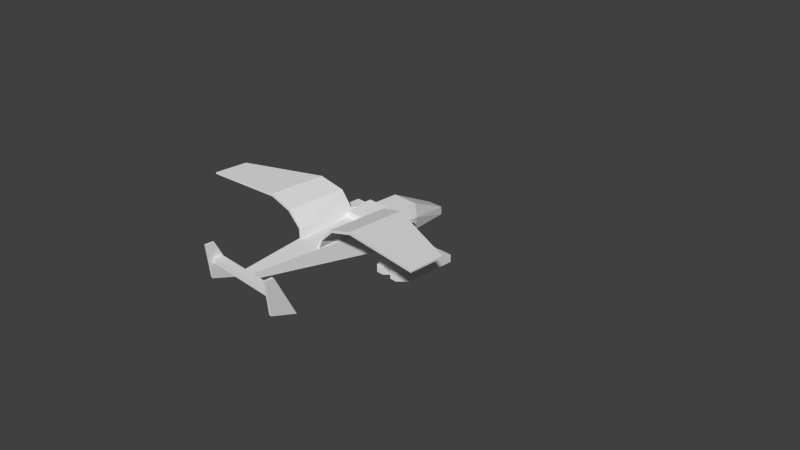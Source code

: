 # Source: euf_transp.blend  (saved by Blender 2.63.0; exported with 4.5.12 LTS)
import bpy
from mathutils import Matrix  # noqa: F401  (used for matrix-valued properties, if any)

bpy.ops.wm.read_factory_settings(use_empty=True)
scene = bpy.context.scene
scene.name = 'Scene'

# ---- collections
col_collection_1 = bpy.data.collections.new('Collection 1'); scene.collection.children.link(col_collection_1)
col_collection_2 = bpy.data.collections.new('Collection 2'); scene.collection.children.link(col_collection_2)

# ---- world
world_world = bpy.data.worlds.new('World'); scene.world = world_world
world_world.color = (0.05088, 0.05088, 0.05088)
world_world.use_sun_shadow = False
world_world.sun_shadow_jitter_overblur = 0.0
world_world.cycles.sampling_method = 'NONE'
world_world.cycles.sample_map_resolution = 256

# ---- cameras
cam_camera = bpy.data.cameras.new('Camera')
cam_camera.clip_end = 100.0
cam_camera.lens = 35.0
cam_camera.sensor_width = 32.0
cam_camera.sensor_height = 18.0
cam_camera.ortho_scale = 7.314
cam_camera.dof.focus_distance = 0.0
cam_camera.dof.aperture_fstop = 128.0

# ---- meshes
me_hbarrel2_001 = bpy.data.meshes.new('hbarrel2.001')
me_hbarrel2_001.from_pydata([(-13.14, 0.4359, -2.27), (-13.14, 0.4359, -10.51), (-16.18, 3.477, 7.3), (-14.21, 3.477, 7.3), (-13.14, 4.554, 3.72), (-17.25, 2.495, -10.51), (-17.25, 0.4359, -10.51), (-17.25, 0.4359, -2.27), (-17.25, 4.554, 3.72), (-17.25, 4.554, -2.27), (-13.14, 4.554, -2.27), (-13.14, 2.495, -10.51), (-17.25, 0.4359, 3.72), (-13.14, 0.4359, 3.72), (-16.18, 1.513, 7.3), (-14.21, 1.513, 7.3), (-9.499, 1.513, 7.3), (-11.46, 1.513, 7.3), (-8.422, 0.4359, 3.72), (-12.54, 0.4359, 3.72), (-8.422, 2.495, -10.51), (-8.422, 4.554, -2.27), (-12.54, 4.554, -2.27), (-12.54, 4.554, 3.72), (-12.54, 0.4359, -2.27), (-12.54, 0.4359, -10.51), (-12.54, 2.495, -10.51), (-8.422, 4.554, 3.72), (-9.499, 3.477, 7.3), (-11.46, 3.477, 7.3), (-8.422, 0.4359, -10.51), (-8.422, 0.4359, -2.27)], [], [(29, 17, 16, 28), (11, 1, 6, 5), (0, 10, 4, 13), (5, 9, 10, 11), (7, 0, 13, 12), (0, 1, 11, 10), (9, 7, 12, 8), (1, 0, 7, 6), (10, 9, 8, 4), (9, 5, 6, 7), (8, 12, 14, 2), (12, 13, 15, 14), (4, 8, 2, 3), (13, 4, 3, 15), (18, 27, 28, 16), (27, 23, 29, 28), (19, 18, 16, 17), (23, 19, 17, 29), (22, 26, 25, 24), (21, 22, 23, 27), (30, 31, 24, 25), (22, 24, 19, 23), (31, 30, 20, 21), (24, 31, 18, 19), (26, 22, 21, 20), (31, 21, 27, 18), (20, 30, 25, 26), (2, 14, 15, 3)])
_uv = me_hbarrel2_001.uv_layers.new(name='UVMap')
_uv.uv.foreach_set('vector', [0.04405, 0.0228, 0.006383, 0.0228, 0.006383, 0.06047, 0.04405, 0.06047, 0.3935, 0.08113, 0.433, 0.08113, 0.433, 0.00214, 0.3935, 0.00214, 0.1913, 0.0844, 0.1913, 0.1633, 0.07646, 0.1633, 0.07646, 0.0844, 0.3935, 0.00214, 0.2306, 0.00214, 0.2306, 0.08113, 0.3935, 0.08113, 0.2289, 0.002544, 0.2289, 0.08046, 0.1155, 0.08046, 0.1155, 0.002544, 0.1913, 0.0844, 0.3491, 0.08439, 0.3491, 0.1239, 0.1913, 0.1633, 0.1913, 0.1633, 0.1913, 0.08439, 0.07646, 0.08439, 0.07646, 0.1633, 0.3847, 0.08046, 0.2289, 0.08046, 0.2289, 0.002544, 0.3847, 0.002544, 0.2306, 0.08113, 0.2306, 0.00214, 0.1158, 0.00214, 0.1158, 0.08113, 0.1913, 0.1633, 0.3491, 0.1239, 0.3491, 0.08439, 0.1913, 0.08439, 0.07646, 0.1633, 0.07646, 0.08439, 0.004806, 0.105, 0.004806, 0.1427, 0.1155, 0.002544, 0.1155, 0.08046, 0.04481, 0.06008, 0.04481, 0.02293, 0.1158, 0.08113, 0.1158, 0.00214, 0.04405, 0.0228, 0.04405, 0.06047, 0.07646, 0.0844, 0.07646, 0.1633, 0.004807, 0.1427, 0.004805, 0.1051, 0.07646, 0.0844, 0.07646, 0.1633, 0.004807, 0.1427, 0.004805, 0.1051, 0.1158, 0.08113, 0.1158, 0.00214, 0.04405, 0.0228, 0.04405, 0.06047, 0.1155, 0.002544, 0.1155, 0.08046, 0.04481, 0.06008, 0.04481, 0.02293, 0.07646, 0.1633, 0.07646, 0.08439, 0.004806, 0.105, 0.004806, 0.1427, 0.1913, 0.1633, 0.3491, 0.1239, 0.3491, 0.08439, 0.1913, 0.08439, 0.2306, 0.08113, 0.2306, 0.00214, 0.1158, 0.00214, 0.1158, 0.08113, 0.3847, 0.08046, 0.2289, 0.08046, 0.2289, 0.002544, 0.3847, 0.002544, 0.1913, 0.1633, 0.1913, 0.08439, 0.07646, 0.08439, 0.07646, 0.1633, 0.1913, 0.0844, 0.3491, 0.08439, 0.3491, 0.1239, 0.1913, 0.1633, 0.2289, 0.002544, 0.2289, 0.08046, 0.1155, 0.08046, 0.1155, 0.002544, 0.3935, 0.00214, 0.2306, 0.00214, 0.2306, 0.08113, 0.3935, 0.08113, 0.1913, 0.0844, 0.1913, 0.1633, 0.07646, 0.1633, 0.07646, 0.0844, 0.3935, 0.08113, 0.433, 0.08113, 0.433, 0.00214, 0.3935, 0.00214, 0.04405, 0.0228, 0.006383, 0.0228, 0.006383, 0.06047, 0.04405, 0.06047])
me_hbarrel2_001.use_remesh_preserve_volume = False
me_hbarrel2_001.use_remesh_preserve_attributes = False
me_hbarrel2_001.use_mirror_vertex_groups = False
me_hbarrel2_001.update()
me_hbarrel2 = bpy.data.meshes.new('hbarrel2')
me_hbarrel2.from_pydata([(13.14, 0.4359, -2.27), (13.14, 0.4359, -10.51), (16.18, 3.477, 7.3), (14.21, 3.477, 7.3), (13.14, 4.554, 3.72), (17.25, 2.495, -10.51), (17.25, 0.4359, -10.51), (17.25, 0.4359, -2.27), (17.25, 4.554, 3.72), (17.25, 4.554, -2.27), (13.14, 4.554, -2.27), (13.14, 2.495, -10.51), (17.25, 0.4359, 3.72), (13.14, 0.4359, 3.72), (16.18, 1.513, 7.3), (14.21, 1.513, 7.3), (9.499, 1.513, 7.3), (11.46, 1.513, 7.3), (8.422, 0.4359, 3.72), (12.54, 0.4359, 3.72), (8.422, 2.495, -10.51), (8.422, 4.554, -2.27), (12.54, 4.554, -2.27), (12.54, 4.554, 3.72), (12.54, 0.4359, -2.27), (12.54, 0.4359, -10.51), (12.54, 2.495, -10.51), (8.422, 4.554, 3.72), (9.499, 3.477, 7.3), (11.46, 3.477, 7.3), (8.422, 0.4359, -10.51), (8.422, 0.4359, -2.27)], [], [(29, 28, 16, 17), (11, 5, 6, 1), (0, 13, 4, 10), (5, 11, 10, 9), (7, 12, 13, 0), (0, 10, 11, 1), (9, 8, 12, 7), (1, 6, 7, 0), (10, 4, 8, 9), (9, 7, 6, 5), (8, 2, 14, 12), (12, 14, 15, 13), (4, 3, 2, 8), (13, 15, 3, 4), (18, 16, 28, 27), (27, 28, 29, 23), (19, 17, 16, 18), (23, 29, 17, 19), (22, 24, 25, 26), (21, 27, 23, 22), (30, 25, 24, 31), (22, 23, 19, 24), (31, 21, 20, 30), (24, 19, 18, 31), (26, 20, 21, 22), (31, 18, 27, 21), (20, 26, 25, 30), (2, 3, 15, 14)])
_uv = me_hbarrel2.uv_layers.new(name='UVMap')
_uv.uv.foreach_set('vector', [0.04405, 0.0228, 0.04405, 0.06047, 0.006383, 0.06047, 0.006383, 0.0228, 0.3935, 0.08113, 0.3935, 0.00214, 0.433, 0.00214, 0.433, 0.08113, 0.1913, 0.0844, 0.07646, 0.0844, 0.07646, 0.1633, 0.1913, 0.1633, 0.3935, 0.00214, 0.3935, 0.08113, 0.2306, 0.08113, 0.2306, 0.00214, 0.2289, 0.002544, 0.1155, 0.002544, 0.1155, 0.08046, 0.2289, 0.08046, 0.1913, 0.0844, 0.1913, 0.1633, 0.3491, 0.1239, 0.3491, 0.08439, 0.1913, 0.1633, 0.07646, 0.1633, 0.07646, 0.08439, 0.1913, 0.08439, 0.3847, 0.08046, 0.3847, 0.002544, 0.2289, 0.002544, 0.2289, 0.08046, 0.2306, 0.08113, 0.1158, 0.08113, 0.1158, 0.00214, 0.2306, 0.00214, 0.1913, 0.1633, 0.1913, 0.08439, 0.3491, 0.08439, 0.3491, 0.1239, 0.07646, 0.1633, 0.004806, 0.1427, 0.004806, 0.105, 0.07646, 0.08439, 0.1155, 0.002544, 0.04481, 0.02293, 0.04481, 0.06008, 0.1155, 0.08046, 0.1158, 0.08113, 0.04405, 0.06047, 0.04405, 0.0228, 0.1158, 0.00214, 0.07646, 0.0844, 0.004805, 0.1051, 0.004807, 0.1427, 0.07646, 0.1633, 0.07646, 0.0844, 0.004805, 0.1051, 0.004807, 0.1427, 0.07646, 0.1633, 0.1158, 0.08113, 0.04405, 0.06047, 0.04405, 0.0228, 0.1158, 0.00214, 0.1155, 0.002544, 0.04481, 0.02293, 0.04481, 0.06008, 0.1155, 0.08046, 0.07646, 0.1633, 0.004806, 0.1427, 0.004806, 0.105, 0.07646, 0.08439, 0.1913, 0.1633, 0.1913, 0.08439, 0.3491, 0.08439, 0.3491, 0.1239, 0.2306, 0.08113, 0.1158, 0.08113, 0.1158, 0.00214, 0.2306, 0.00214, 0.3847, 0.08046, 0.3847, 0.002544, 0.2289, 0.002544, 0.2289, 0.08046, 0.1913, 0.1633, 0.07646, 0.1633, 0.07646, 0.08439, 0.1913, 0.08439, 0.1913, 0.0844, 0.1913, 0.1633, 0.3491, 0.1239, 0.3491, 0.08439, 0.2289, 0.002544, 0.1155, 0.002544, 0.1155, 0.08046, 0.2289, 0.08046, 0.3935, 0.00214, 0.3935, 0.08113, 0.2306, 0.08113, 0.2306, 0.00214, 0.1913, 0.0844, 0.07646, 0.0844, 0.07646, 0.1633, 0.1913, 0.1633, 0.3935, 0.08113, 0.3935, 0.00214, 0.433, 0.00214, 0.433, 0.08113, 0.04405, 0.0228, 0.04405, 0.06047, 0.006383, 0.06047, 0.006383, 0.0228])
me_hbarrel2.use_remesh_preserve_volume = False
me_hbarrel2.use_remesh_preserve_attributes = False
me_hbarrel2.use_mirror_vertex_groups = False
me_hbarrel2.update()
me_flare2 = bpy.data.meshes.new('flare2')
me_flare2.from_pydata([(14.25, 0.75, -22.5)], [], [])
me_flare2.use_remesh_preserve_volume = False
me_flare2.use_remesh_preserve_attributes = False
me_flare2.use_mirror_vertex_groups = False
me_flare2.update()
me_flare1 = bpy.data.meshes.new('flare1')
me_flare1.from_pydata([(-14.25, 0.75, -22.5)], [], [])
me_flare1.use_remesh_preserve_volume = False
me_flare1.use_remesh_preserve_attributes = False
me_flare1.use_mirror_vertex_groups = False
me_flare1.update()
me_exhaust = bpy.data.meshes.new('exhaust')
me_exhaust.from_pydata([(-10.5, 1.5, -3.0)], [], [])
me_exhaust.use_remesh_preserve_volume = False
me_exhaust.use_remesh_preserve_attributes = False
me_exhaust.use_mirror_vertex_groups = False
me_exhaust.update()
me_base = bpy.data.meshes.new('base')
me_base.from_pydata([(-6.0, 11.25, 3.75), (-6.0, 8.25, 3.75), (6.0, 12.0, -3.75), (-3.75, 4.5, -11.25), (-3.75, 4.5, -7.5), (-4.5, 8.25, -7.5), (2.25, 4.5, -22.5), (2.25, 6.75, -22.5), (-2.25, 4.5, -22.5), (-2.25, 6.75, -22.5), (-2.25, 3.0, -11.25), (2.25, 3.0, -11.25), (2.25, 3.0, 3.75), (-2.25, 3.0, 3.75), (-3.75, 4.5, 3.75), (-2.25, 5.25, 10.5), (-1.5, 8.25, 37.5), (1.5, 8.25, 37.5), (6.0, 11.25, 3.75), (-6.0, 4.5, 3.75), (1.5, 9.75, 37.5), (3.75, 11.15, 4.72), (-3.75, 13.39, -2.596), (-3.75, 11.15, 4.72), (-8.25, 8.25, 4.5), (8.25, 4.5, 4.5), (8.25, 4.5, -6.75), (-8.25, 4.5, -6.75), (-8.25, 4.5, 4.5), (-15.51, 4.5, -0.75), (-15.51, 6.0, 4.5), (-15.51, 6.0, -0.75), (-8.25, 4.5, -0.75), (-8.25, 8.25, -0.75), (-15.51, 4.5, 4.5), (-9.75, 11.25, 4.5), (-6.0, 8.25, 4.5), (-6.0, 11.25, 4.5), (-9.75, 11.25, -3.75), (-9.75, 8.25, -3.75), (-6.0, 8.25, -3.75), (-9.75, 8.25, 4.5), (-6.0, 11.25, -3.75), (3.75, 12.0, -11.25), (-4.5, 8.25, -3.75), (-3.75, 12.0, -11.25), (-4.5, 8.25, -11.25), (6.0, 8.25, -9.0), (6.0, 8.25, 3.75), (-6.0, 12.0, -3.75), (-6.0, 8.25, -9.0), (3.75, 4.5, -11.25), (3.75, 4.5, -7.5), (4.5, 8.25, -7.5), (3.75, 4.5, 3.75), (2.25, 5.25, 10.5), (6.0, 4.5, 3.75), (-1.5, 9.75, 37.5), (3.75, 12.65, 4.868), (3.75, 11.89, -2.744), (3.75, 13.39, -2.596), (-3.75, 11.89, -2.744), (-3.75, 12.65, 4.868), (8.25, 8.25, 4.5), (8.25, 8.25, -6.75), (-8.25, 8.25, -6.75), (15.51, 4.5, -0.75), (15.51, 6.0, 4.5), (15.51, 6.0, -0.75), (8.25, 4.5, -0.75), (8.25, 8.25, -0.75), (15.51, 4.5, 4.5), (9.75, 11.25, 4.5), (6.0, 8.25, 4.5), (6.0, 11.25, 4.5), (9.75, 11.25, -3.75), (9.75, 8.25, -3.75), (6.0, 8.25, -3.75), (9.75, 8.25, 4.5), (6.0, 11.25, -3.75), (4.5, 8.25, -3.75), (3.75, 12.0, -3.75), (-3.75, 12.0, -3.75), (4.5, 8.25, -11.25)], [], [(49, 2, 47, 50), (10, 13, 14, 3), (50, 1, 0, 49), (57, 20, 18, 0), (3, 4, 5, 46), (8, 3, 46, 9), (16, 57, 0, 19), (10, 3, 8), (6, 11, 10, 8), (13, 10, 11, 12), (7, 6, 8, 9), (14, 13, 15), (34, 28, 24, 30), (16, 19, 56, 17), (42, 38, 35, 37), (61, 23, 62, 22), (60, 58, 21, 59), (18, 2, 49, 0), (58, 62, 23, 21), (60, 59, 61, 22), (15, 13, 12, 55), (65, 24, 63, 64), (63, 24, 28, 25), (64, 26, 27, 65), (26, 25, 28, 27), (39, 40, 36, 41), (27, 28, 24, 65), (30, 31, 29, 34), (29, 31, 33, 32), (31, 30, 24, 33), (38, 42, 40, 39), (38, 39, 41, 35), (22, 62, 58, 60), (81, 43, 45, 82), (46, 44, 82, 45), (9, 46, 45), (9, 45, 43, 7), (36, 37, 35, 41), (11, 51, 54, 12), (47, 2, 18, 48), (51, 83, 53, 52), (6, 7, 83, 51), (17, 56, 18, 20), (11, 6, 51), (54, 55, 12), (71, 67, 63, 25), (79, 74, 72, 75), (76, 77, 73, 78), (26, 64, 63, 25), (67, 71, 66, 68), (66, 69, 70, 68), (68, 70, 63, 67), (75, 76, 77, 79), (75, 72, 78, 76), (83, 43, 81, 80), (7, 43, 83), (73, 78, 72, 74)])
_uv = me_base.uv_layers.new(name='UVMap')
_uv.uv.foreach_set('vector', [0.4236, 0.7705, 0.2385, 0.7705, 0.2385, 0.671, 0.4236, 0.671, 0.1771, 0.8886, 0.4108, 0.8886, 0.4108, 0.9217, 0.1771, 0.9217, 0.4798, 0.6075, 0.4629, 0.7741, 0.4237, 0.7701, 0.4238, 0.6711, 0.835, 0.6988, 0.7733, 0.6988, 0.6807, 0.003542, 0.9277, 0.003542, 0.2334, 0.7712, 0.2333, 0.8281, 0.1753, 0.828, 0.1754, 0.7711, 0.2388, 0.5991, 0.2334, 0.7712, 0.1754, 0.7711, 0.2047, 0.598, 0.9345, 0.003531, 0.9651, 0.003531, 0.9957, 0.6988, 0.8579, 0.6988, 0.1771, 0.8886, 0.1771, 0.9217, 0.001059, 0.9051, 0.001065, 0.9237, 0.1767, 0.9237, 0.1767, 0.9933, 0.001065, 0.9933, 0.4088, 0.9933, 0.1767, 0.9933, 0.1767, 0.9237, 0.4088, 0.9237, 0.02628, 0.5835, 0.02628, 0.5494, 0.0944, 0.5494, 0.0944, 0.5835, 0.4108, 0.9217, 0.4108, 0.8886, 0.5189, 0.9134, 0.241, 0.575, 0.3762, 0.575, 0.3762, 0.5051, 0.241, 0.547, 0.7735, 0.6981, 0.6812, 0.001685, 0.9273, 0.001685, 0.835, 0.6981, 0.4729, 0.737, 0.5273, 0.737, 0.5273, 0.8567, 0.4729, 0.8567, 0.8211, 0.9859, 0.9961, 0.9859, 0.9961, 0.9509, 0.8211, 0.9509, 0.8211, 0.9509, 0.9961, 0.9509, 0.9961, 0.9859, 0.8211, 0.9859, 0.2385, 0.8868, 0.2385, 0.7705, 0.4236, 0.7705, 0.4236, 0.8868, 0.821, 0.9147, 0.9958, 0.9147, 0.9958, 0.9496, 0.821, 0.9496, 0.821, 0.7399, 0.821, 0.7049, 0.9958, 0.7049, 0.9958, 0.7399, 0.5189, 0.9933, 0.4088, 0.9933, 0.4088, 0.9237, 0.5189, 0.9237, 0.005287, 0.4978, 0.005287, 0.3546, 0.2153, 0.3546, 0.2153, 0.4978, 0.2153, 0.3546, 0.005287, 0.3546, 0.005287, 0.3069, 0.2153, 0.3069, 0.2153, 0.4978, 0.2153, 0.5455, 0.005287, 0.5455, 0.005287, 0.4978, 0.2154, 0.354, 0.2154, 0.4982, 0.004, 0.4982, 0.004, 0.354, 0.4734, 0.7372, 0.5277, 0.7372, 0.5277, 0.8566, 0.4734, 0.8566, 0.2631, 0.3549, 0.2631, 0.4973, 0.2156, 0.4973, 0.2156, 0.3549, 0.3757, 0.6687, 0.3757, 0.5754, 0.4024, 0.5754, 0.4024, 0.6687, 0.241, 0.575, 0.241, 0.547, 0.3762, 0.5051, 0.3762, 0.575, 0.3757, 0.5754, 0.3757, 0.6687, 0.2408, 0.6687, 0.2408, 0.5754, 0.5265, 0.737, 0.4721, 0.737, 0.4721, 0.6935, 0.5265, 0.6935, 0.5237, 0.7368, 0.5673, 0.7368, 0.5673, 0.8566, 0.5237, 0.8566, 0.9958, 0.7399, 0.9958, 0.9147, 0.821, 0.9147, 0.821, 0.7399, 0.003572, 0.8849, 0.003572, 0.7714, 0.1171, 0.7714, 0.1171, 0.8849, 0.1753, 0.7711, 0.1753, 0.8849, 0.1172, 0.8849, 0.1172, 0.7711, 0.1897, 0.5982, 0.1741, 0.773, 0.1161, 0.773, 0.0944, 0.5835, 0.1171, 0.7714, 0.003572, 0.7714, 0.02628, 0.5835, 0.4725, 0.8991, 0.4725, 0.8556, 0.5269, 0.8556, 0.5269, 0.8991, 0.1771, 0.8886, 0.1771, 0.9217, 0.4108, 0.9217, 0.4108, 0.8886, 0.4798, 0.6075, 0.4238, 0.6711, 0.4237, 0.7701, 0.4629, 0.7741, 0.2334, 0.7712, 0.1754, 0.7711, 0.1753, 0.828, 0.2333, 0.8281, 0.2388, 0.5991, 0.2047, 0.598, 0.1754, 0.7711, 0.2334, 0.7712, 0.9345, 0.003531, 0.8579, 0.6988, 0.9957, 0.6988, 0.9651, 0.003531, 0.1771, 0.8886, 0.001059, 0.9051, 0.1771, 0.9217, 0.4108, 0.9217, 0.5189, 0.9134, 0.4108, 0.8886, 0.241, 0.575, 0.241, 0.547, 0.3762, 0.5051, 0.3762, 0.575, 0.4729, 0.737, 0.4729, 0.8567, 0.5273, 0.8567, 0.5273, 0.737, 0.4734, 0.7372, 0.5277, 0.7372, 0.5277, 0.8566, 0.4734, 0.8566, 0.2631, 0.3549, 0.2156, 0.3549, 0.2156, 0.4973, 0.2631, 0.4973, 0.3757, 0.6687, 0.4024, 0.6687, 0.4024, 0.5754, 0.3757, 0.5754, 0.241, 0.575, 0.3762, 0.575, 0.3762, 0.5051, 0.241, 0.547, 0.3757, 0.5754, 0.2408, 0.5754, 0.2408, 0.6687, 0.3757, 0.6687, 0.5265, 0.737, 0.5265, 0.6935, 0.4721, 0.6935, 0.4721, 0.737, 0.5237, 0.7368, 0.5237, 0.8566, 0.5673, 0.8566, 0.5673, 0.7368, 0.1753, 0.7711, 0.1172, 0.7711, 0.1172, 0.8849, 0.1753, 0.8849, 0.1897, 0.5982, 0.1161, 0.773, 0.1741, 0.773, 0.4725, 0.8991, 0.5269, 0.8991, 0.5269, 0.8556, 0.4725, 0.8556])
me_base.use_remesh_preserve_volume = False
me_base.use_remesh_preserve_attributes = False
me_base.use_mirror_vertex_groups = False
me_base.update()
me_fins_002 = bpy.data.meshes.new('fins.002')
me_fins_002.from_pydata([(4.719, 12.85, 3.042), (2.723, 9.75, 20.34), (5.023, 11.75, -3.0), (5.447, 12.67, 3.042), (4.42, 12.67, 19.71), (4.296, 11.93, -3.0), (3.692, 12.85, 19.71), (3.451, 9.568, 20.34), (36.47, 18.33, 12.45), (36.47, 18.33, 21.76), (36.47, 17.86, 12.45), (14.61, 17.88, 19.71), (14.61, 17.88, 4.095), (14.62, 18.63, 4.095), (7.753, 16.68, 19.71), (8.283, 16.15, 3.123), (8.283, 16.15, 19.71), (36.47, 17.86, 21.76), (14.62, 18.63, 19.71), (7.753, 16.68, 3.123)], [], [(11, 16, 15, 12), (13, 8, 10, 12), (3, 2, 5, 0), (0, 19, 15, 3), (18, 14, 16, 11), (7, 4, 6, 1), (18, 9, 8, 13), (17, 11, 12, 10), (9, 17, 10, 8), (19, 13, 12, 15), (9, 18, 11, 17), (5, 1, 6, 0), (6, 14, 19, 0), (16, 4, 3, 15), (4, 7, 2, 3), (14, 18, 13, 19), (14, 6, 4, 16)])
_uv = me_fins_002.uv_layers.new(name='UVMap')
_uv.uv.foreach_set('vector', [0.6345, 0.3404, 0.5974, 0.2142, 0.2783, 0.308, 0.3341, 0.4287, 0.08539, 0.5402, 0.08539, 0.5544, 0.09958, 0.5544, 0.09958, 0.5402, 0.08539, 0.5402, 0.08539, 0.5544, 0.09958, 0.5544, 0.09958, 0.5402, 0.08539, 0.5402, 0.08539, 0.5544, 0.09958, 0.5544, 0.09958, 0.5402, 0.08539, 0.5402, 0.08539, 0.5544, 0.09958, 0.5544, 0.09958, 0.5402, 0.08539, 0.5402, 0.08539, 0.5544, 0.09958, 0.5544, 0.09958, 0.5402, 0.6357, 0.3505, 0.7974, 0.747, 0.6235, 0.7996, 0.344, 0.4387, 0.7976, 0.7492, 0.6345, 0.3404, 0.3341, 0.4287, 0.6185, 0.8018, 0.08539, 0.5402, 0.08539, 0.5544, 0.09958, 0.5544, 0.09958, 0.5402, 0.08539, 0.5402, 0.08539, 0.5544, 0.09958, 0.5544, 0.09958, 0.5402, 0.08539, 0.5402, 0.08539, 0.5544, 0.09958, 0.5544, 0.09958, 0.5402, 0.1382, 0.2374, 0.556, 0.04888, 0.5641, 0.1129, 0.2565, 0.2202, 0.5641, 0.1129, 0.5953, 0.2172, 0.2856, 0.3109, 0.2565, 0.2202, 0.5974, 0.2142, 0.5683, 0.114, 0.2513, 0.2221, 0.2783, 0.308, 0.5683, 0.114, 0.5604, 0.04819, 0.1297, 0.239, 0.2513, 0.2221, 0.5953, 0.2172, 0.6357, 0.3505, 0.344, 0.4387, 0.2856, 0.3109, 0.08539, 0.5402, 0.08539, 0.5544, 0.09958, 0.5544, 0.09958, 0.5402])
me_fins_002.use_remesh_preserve_volume = False
me_fins_002.use_remesh_preserve_attributes = False
me_fins_002.use_mirror_vertex_groups = False
me_fins_002.update()
me_fins_001 = bpy.data.meshes.new('fins.001')
me_fins_001.from_pydata([(-4.719, 12.85, 3.042), (-2.723, 9.75, 20.34), (-5.023, 11.75, -3.0), (-5.447, 12.67, 3.042), (-4.42, 12.67, 19.71), (-4.296, 11.93, -3.0), (-3.692, 12.85, 19.71), (-3.451, 9.568, 20.34), (-36.47, 18.33, 12.45), (-36.47, 18.33, 21.76), (-36.47, 17.86, 12.45), (-14.61, 17.88, 19.71), (-14.61, 17.88, 4.095), (-14.62, 18.63, 4.095), (-7.753, 16.68, 19.71), (-8.283, 16.15, 3.123), (-8.283, 16.15, 19.71), (-36.47, 17.86, 21.76), (-14.62, 18.63, 19.71), (-7.753, 16.68, 3.123)], [], [(11, 12, 15, 16), (13, 12, 10, 8), (3, 0, 5, 2), (0, 3, 15, 19), (18, 11, 16, 14), (7, 1, 6, 4), (18, 13, 8, 9), (17, 10, 12, 11), (9, 8, 10, 17), (19, 15, 12, 13), (9, 17, 11, 18), (5, 0, 6, 1), (6, 0, 19, 14), (16, 15, 3, 4), (4, 3, 2, 7), (14, 19, 13, 18), (14, 16, 4, 6)])
_uv = me_fins_001.uv_layers.new(name='UVMap')
_uv.uv.foreach_set('vector', [0.6345, 0.3404, 0.3341, 0.4287, 0.2783, 0.308, 0.5974, 0.2142, 0.08539, 0.5402, 0.09958, 0.5402, 0.09958, 0.5544, 0.08539, 0.5544, 0.08539, 0.5402, 0.09958, 0.5402, 0.09958, 0.5544, 0.08539, 0.5544, 0.08539, 0.5402, 0.09958, 0.5402, 0.09958, 0.5544, 0.08539, 0.5544, 0.08539, 0.5402, 0.09958, 0.5402, 0.09958, 0.5544, 0.08539, 0.5544, 0.08539, 0.5402, 0.09958, 0.5402, 0.09958, 0.5544, 0.08539, 0.5544, 0.6357, 0.3505, 0.344, 0.4387, 0.6235, 0.7996, 0.7974, 0.747, 0.7976, 0.7492, 0.6185, 0.8018, 0.3341, 0.4287, 0.6345, 0.3404, 0.08539, 0.5402, 0.09958, 0.5402, 0.09958, 0.5544, 0.08539, 0.5544, 0.08539, 0.5402, 0.09958, 0.5402, 0.09958, 0.5544, 0.08539, 0.5544, 0.08539, 0.5402, 0.09958, 0.5402, 0.09958, 0.5544, 0.08539, 0.5544, 0.1382, 0.2374, 0.2565, 0.2202, 0.5641, 0.1129, 0.556, 0.04888, 0.5641, 0.1129, 0.2565, 0.2202, 0.2856, 0.3109, 0.5953, 0.2172, 0.5974, 0.2142, 0.2783, 0.308, 0.2513, 0.2221, 0.5683, 0.114, 0.5683, 0.114, 0.2513, 0.2221, 0.1297, 0.239, 0.5604, 0.04819, 0.5953, 0.2172, 0.2856, 0.3109, 0.344, 0.4387, 0.6357, 0.3505, 0.08539, 0.5402, 0.09958, 0.5402, 0.09958, 0.5544, 0.08539, 0.5544])
me_fins_001.use_remesh_preserve_volume = False
me_fins_001.use_remesh_preserve_attributes = False
me_fins_001.use_mirror_vertex_groups = False
me_fins_001.update()
me_fins = bpy.data.meshes.new('fins')
me_fins.from_pydata([(-12.0, 2.25, 33.7), (-12.0, 4.5, 40.45), (-12.0, 13.5, 41.2), (-12.0, 13.5, 38.95), (-11.25, 2.25, 33.7), (-11.25, 13.5, 41.2), (-11.25, 4.5, 40.45), (-11.25, 13.5, 38.95), (11.25, 8.25, 37.45), (-11.25, 9.75, 37.45), (11.25, 8.25, 39.7), (12.0, 2.25, 33.7), (12.0, 4.5, 40.45), (12.0, 13.5, 41.2), (12.0, 13.5, 38.95), (11.25, 2.25, 33.7), (11.25, 13.5, 41.2), (11.25, 4.5, 40.45), (11.25, 13.5, 38.95), (-11.25, 8.25, 37.45), (-11.25, 9.75, 39.7), (11.25, 9.75, 37.45), (11.25, 9.75, 39.7), (-11.25, 8.25, 39.7)], [], [(2, 5, 7, 3), (4, 0, 3, 7), (21, 8, 19, 9), (0, 1, 2, 3), (6, 1, 0, 4), (6, 5, 2, 1), (5, 6, 4, 7), (20, 23, 10, 22), (10, 23, 19, 8), (22, 21, 9, 20), (13, 14, 18, 16), (15, 18, 14, 11), (11, 14, 13, 12), (17, 15, 11, 12), (17, 12, 13, 16), (16, 18, 15, 17)])
_uv = me_fins.uv_layers.new(name='UVMap')
_uv.uv.foreach_set('vector', [0.08539, 0.5402, 0.09958, 0.5402, 0.09958, 0.5544, 0.08539, 0.5544, 0.08539, 0.5402, 0.09958, 0.5402, 0.09958, 0.5544, 0.08539, 0.5544, 0.4729, 0.02423, 0.4729, 0.01005, 0.4871, 0.01005, 0.4871, 0.02423, 0.5778, 0.1075, 0.6924, 0.1457, 0.7052, 0.2985, 0.667, 0.2985, 0.08539, 0.5402, 0.09958, 0.5402, 0.09958, 0.5544, 0.08539, 0.5544, 0.08539, 0.5402, 0.09958, 0.5402, 0.09958, 0.5544, 0.08539, 0.5544, 0.7052, 0.2985, 0.6924, 0.1457, 0.5778, 0.1075, 0.667, 0.2985, 0.4871, 0.01005, 0.4871, 0.02423, 0.4729, 0.02423, 0.4729, 0.01005, 0.4871, 0.02423, 0.4729, 0.02423, 0.4729, 0.01005, 0.4871, 0.01005, 0.4871, 0.01005, 0.4871, 0.02423, 0.4729, 0.02423, 0.4729, 0.01005, 0.08539, 0.5402, 0.08539, 0.5544, 0.09958, 0.5544, 0.09958, 0.5402, 0.08539, 0.5402, 0.08539, 0.5544, 0.09958, 0.5544, 0.09958, 0.5402, 0.5778, 0.1075, 0.667, 0.2985, 0.7052, 0.2985, 0.6924, 0.1457, 0.08539, 0.5402, 0.08539, 0.5544, 0.09958, 0.5544, 0.09958, 0.5402, 0.08539, 0.5402, 0.08539, 0.5544, 0.09958, 0.5544, 0.09958, 0.5402, 0.7052, 0.2985, 0.667, 0.2985, 0.5778, 0.1075, 0.6924, 0.1457])
me_fins.use_remesh_preserve_volume = False
me_fins.use_remesh_preserve_attributes = False
me_fins.use_mirror_vertex_groups = False
me_fins.update()

# ---- objects
ob_rbarrel = bpy.data.objects.new('rbarrel', me_hbarrel2_001)
ob_lbarrel = bpy.data.objects.new('lbarrel', me_hbarrel2)
ob_flare2 = bpy.data.objects.new('flare2', me_flare2)
ob_flare1 = bpy.data.objects.new('flare1', me_flare1)
ob_exhaust = bpy.data.objects.new('exhaust', me_exhaust)
ob_base = bpy.data.objects.new('base', me_base)
ob_camera = bpy.data.objects.new('Camera', cam_camera)
ob_lwing = bpy.data.objects.new('lwing', me_fins_002)
ob_rwing = bpy.data.objects.new('rwing', me_fins_001)
ob_rearwing = bpy.data.objects.new('rearwing', me_fins)

# ---- transforms, parenting, visibility, modifiers, constraints
ob_rbarrel.location = (0.0, 0.0, 0.0)
ob_rbarrel.rotation_euler = (1.571, 0.0, 0.0)
ob_rbarrel.scale = (0.05, 0.05, 0.05)
ob_rbarrel.lineart.crease_threshold = 0.0
ob_lbarrel.location = (0.0, 0.0, 0.0)
ob_lbarrel.rotation_euler = (1.571, 0.0, 0.0)
ob_lbarrel.scale = (0.05, 0.05, 0.05)
ob_lbarrel.lineart.crease_threshold = 0.0
ob_flare2.location = (0.0, 0.0, 0.0)
ob_flare2.rotation_euler = (1.571, 0.0, 0.0)
ob_flare2.scale = (0.05, 0.05, 0.05)
ob_flare2.lineart.crease_threshold = 0.0
ob_flare1.location = (0.0, 0.0, 0.0)
ob_flare1.rotation_euler = (1.571, 0.0, 0.0)
ob_flare1.scale = (0.05, 0.05, 0.05)
ob_flare1.lineart.crease_threshold = 0.0
ob_exhaust.location = (0.0, 0.0, 0.0)
ob_exhaust.rotation_euler = (1.571, 0.0, 0.0)
ob_exhaust.scale = (0.05, 0.05, 0.05)
ob_exhaust.lineart.crease_threshold = 0.0
ob_base.location = (0.0, 0.0, 0.0)
ob_base.rotation_euler = (1.571, 0.0, 0.0)
ob_base.scale = (0.05, 0.05, 0.05)
ob_base.lineart.crease_threshold = 0.0
ob_camera.location = (7.481, -6.508, 5.344)
ob_camera.rotation_euler = (1.109, 0.01082, 0.8149)
ob_camera.lock_rotations_4d = False
ob_camera.empty_display_type = 'ARROWS'
ob_camera.color = (0.0, 0.0, 0.0, 0.0)
ob_camera.display_type = 'WIRE'
ob_camera.lineart.crease_threshold = 0.0
ob_lwing.location = (0.0, 0.0, 0.0)
ob_lwing.rotation_euler = (1.571, 0.0, 0.0)
ob_lwing.scale = (0.05, 0.05, 0.05)
ob_lwing.lineart.crease_threshold = 0.0
ob_rwing.location = (0.0, 0.0, 0.0)
ob_rwing.rotation_euler = (1.571, 0.0, 0.0)
ob_rwing.scale = (0.05, 0.05, 0.05)
ob_rwing.lineart.crease_threshold = 0.0
ob_rearwing.location = (0.0, 0.0, 0.0)
ob_rearwing.rotation_euler = (1.571, 0.0, 0.0)
ob_rearwing.scale = (0.05, 0.05, 0.05)
ob_rearwing.lineart.crease_threshold = 0.0

# ---- collection membership
col_collection_1.objects.link(ob_rbarrel)
col_collection_1.objects.link(ob_lbarrel)
col_collection_1.objects.link(ob_flare2)
col_collection_1.objects.link(ob_flare1)
col_collection_1.objects.link(ob_exhaust)
col_collection_1.objects.link(ob_base)
col_collection_1.objects.link(ob_camera)
col_collection_2.objects.link(ob_lwing)
col_collection_2.objects.link(ob_rwing)
col_collection_2.objects.link(ob_rearwing)

# ---- scene / render settings (as saved in the file)
scene.camera = ob_camera
scene.frame_start = 1; scene.frame_end = 250; scene.frame_set(1)
scene.render.engine = 'BLENDER_EEVEE_NEXT'
scene.render.image_settings.color_mode = 'RGB'
scene.render.image_settings.compression = 90
scene.render.resolution_percentage = 50
scene.render.dither_intensity = 0.0
scene.render.bake_margin = 2
scene.render.bake_bias = 0.0
scene.cycles.use_denoising = False
scene.cycles.samples = 10
scene.cycles.sampling_pattern = 'TABULATED_SOBOL'
scene.cycles.light_sampling_threshold = 0.0
scene.cycles.use_adaptive_sampling = False
scene.cycles.use_light_tree = False
scene.cycles.blur_glossy = 0.0
scene.cycles.volume_bounces = 1
scene.cycles.pixel_filter_type = 'GAUSSIAN'
scene.cycles.sample_clamp_indirect = 0.0
scene.view_settings.view_transform = 'Standard'
bpy.context.view_layer.update()

# ---- added for rendering (the .blend has no usable light): sun
light_auto_sun = bpy.data.lights.new('AutoSun', 'SUN')
light_auto_sun.energy = 3.0
light_auto_sun.angle = 0.0523599
ob_auto_sun = bpy.data.objects.new('AutoSun', light_auto_sun)
scene.collection.objects.link(ob_auto_sun)
ob_auto_sun.rotation_euler = (0.872665, 0.174533, 0.523599)
bpy.context.view_layer.update()
